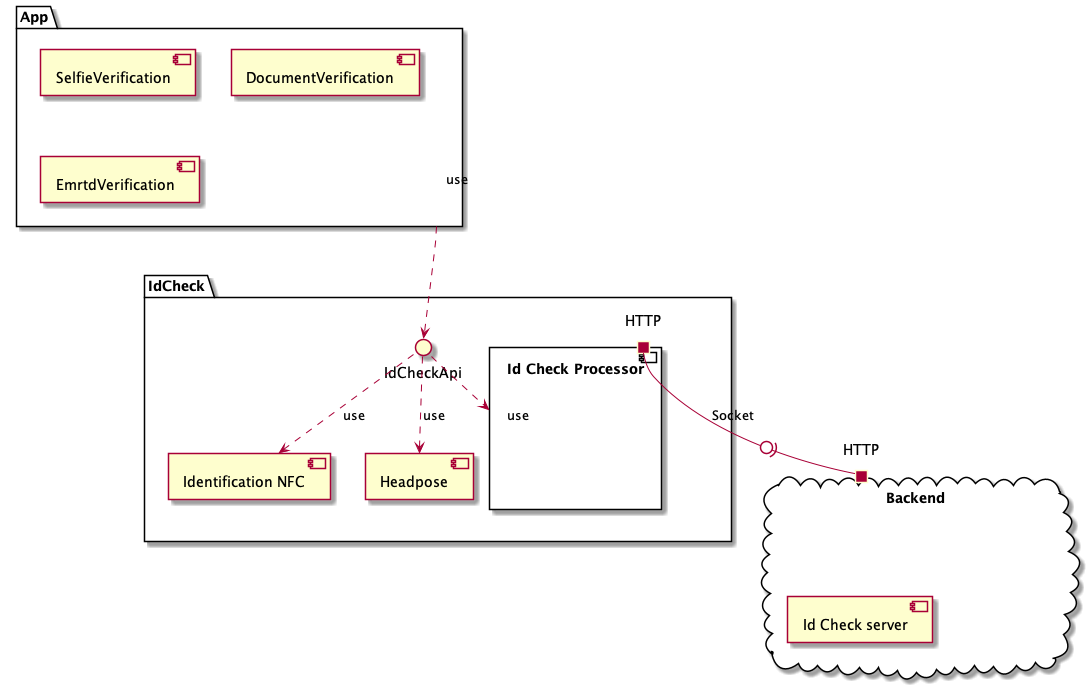

The diagram above was rendered by PlantUML. Its source (embedded in the PNG):
@startuml
'https://plantuml.com/component-diagram


package "App"{

    [SelfieVerification]
    [DocumentVerification]
    [EmrtdVerification]

}

cloud "Backend"{
    [Id Check server]
    port HTTP as HTTP_BACKEND
}

package "IdCheck"{
        IdCheckApi ..>[Identification NFC] : use
        IdCheckApi ..>[Headpose] : use
        IdCheckApi ..>[Id Check Processor] : use

        component "Id Check Processor"{
            port HTTP as HTTP_PROCESSOR
            HTTP_PROCESSOR -0)- HTTP_BACKEND: Socket
        }
}


App -[hidden]--> IdCheck
IdCheck -[hidden]--> Backend

App ..> IdCheckApi : use

@enduml